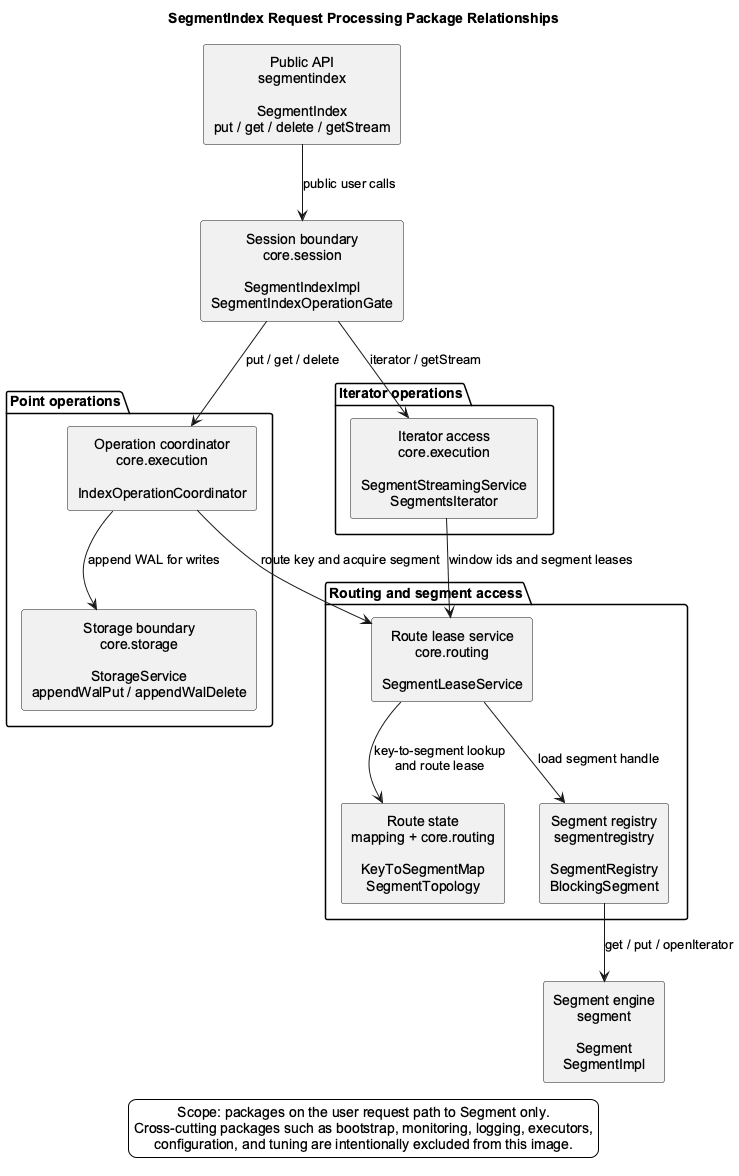

The diagram above was rendered by PlantUML. Its source (embedded in the PNG):
@startuml configuration-flow
' Diagram scope rule for future regeneration:
' Keep this image focused on packages that process user data requests from
' SegmentIndex to Segment: put, get, delete, and iterator/getStream paths.
' Do not add broad cross-cutting packages such as core.bootstrap,
' runtimemonitoring/monitoring, logging adapters, executorregistry,
' configuration, or tuning unless the image is specifically about those
' packages. They relate to many packages and obscure the request path.
skinparam backgroundColor #FFFFFF
skinparam shadowing false
skinparam componentStyle rectangle
skinparam defaultFontName Arial
skinparam defaultTextAlignment center
top to bottom direction

title SegmentIndex Request Processing Package Relationships

component "Public API\nsegmentindex\n\nSegmentIndex\nput / get / delete / getStream" as Api

component "Session boundary\ncore.session\n\nSegmentIndexImpl\nSegmentIndexOperationGate" as Session

package "Point operations" {
  component "Operation coordinator\ncore.execution\n\nIndexOperationCoordinator" as Operations
  component "Storage boundary\ncore.storage\n\nStorageService\nappendWalPut / appendWalDelete" as Storage
}

package "Iterator operations" {
  component "Iterator access\ncore.execution\n\nSegmentStreamingService\nSegmentsIterator" as Streaming
}

package "Routing and segment access" {
  component "Route lease service\ncore.routing\n\nSegmentLeaseService" as LeaseService
  component "Route state\nmapping + core.routing\n\nKeyToSegmentMap\nSegmentTopology" as RouteState
  component "Segment registry\nsegmentregistry\n\nSegmentRegistry\nBlockingSegment" as SegmentRegistry
}

component "Segment engine\nsegment\n\nSegment\nSegmentImpl" as Segment

Api --> Session : public user calls
Session --> Operations : put / get / delete
Session --> Streaming : iterator / getStream

Operations --> Storage : append WAL for writes
Operations --> LeaseService : route key and acquire segment
Streaming --> LeaseService : window ids and segment leases
LeaseService --> RouteState : key-to-segment lookup\nand route lease
LeaseService --> SegmentRegistry : load segment handle

SegmentRegistry --> Segment : get / put / openIterator

legend bottom
Scope: packages on the user request path to Segment only.
Cross-cutting packages such as bootstrap, monitoring, logging, executors,
configuration, and tuning are intentionally excluded from this image.
endlegend
@enduml